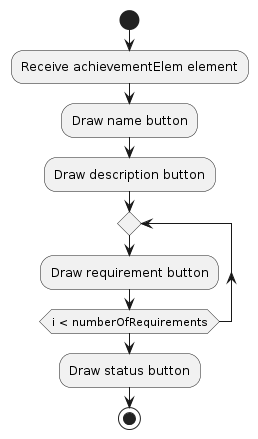

The diagram above was rendered by PlantUML. Its source (embedded in the PNG):
@startuml
start
:Receive achievementElem element;
:Draw name button;
:Draw description button;
repeat
  :Draw requirement button;
repeat while (i < numberOfRequirements)
:Draw status button;
stop
@enduml